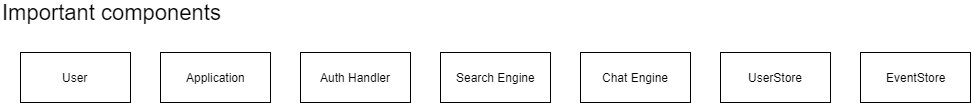

The diagram above was exported from draw.io. Its source (the exported page's mxGraphModel, read from the mxfile embedded in the PNG):
<mxGraphModel dx="1038" dy="580" grid="1" gridSize="10" guides="1" tooltips="1" connect="1" arrows="1" fold="1" page="1" pageScale="1" pageWidth="4681" pageHeight="3300" math="0" shadow="0">
  <root>
    <mxCell id="0" />
    <mxCell id="1" parent="0" />
    <mxCell id="2" value="Application" style="html=1;" vertex="1" parent="1">
      <mxGeometry x="220" y="80" width="110" height="50" as="geometry" />
    </mxCell>
    <mxCell id="3" value="&lt;font style=&quot;font-size: 22px&quot;&gt;Important components&lt;/font&gt;" style="text;html=1;strokeColor=none;fillColor=none;align=left;verticalAlign=middle;whiteSpace=wrap;rounded=0;" vertex="1" parent="1">
      <mxGeometry x="60" y="30" width="260" height="20" as="geometry" />
    </mxCell>
    <mxCell id="4" value="Auth Handler" style="html=1;" vertex="1" parent="1">
      <mxGeometry x="360" y="80" width="110" height="50" as="geometry" />
    </mxCell>
    <mxCell id="5" value="Search Engine" style="html=1;" vertex="1" parent="1">
      <mxGeometry x="500" y="80" width="110" height="50" as="geometry" />
    </mxCell>
    <mxCell id="6" value="Chat Engine" style="html=1;" vertex="1" parent="1">
      <mxGeometry x="640" y="80" width="110" height="50" as="geometry" />
    </mxCell>
    <mxCell id="7" value="UserStore" style="html=1;" vertex="1" parent="1">
      <mxGeometry x="780" y="80" width="110" height="50" as="geometry" />
    </mxCell>
    <mxCell id="8" value="EventStore" style="html=1;" vertex="1" parent="1">
      <mxGeometry x="920" y="80" width="110" height="50" as="geometry" />
    </mxCell>
    <mxCell id="9" value="User" style="html=1;" vertex="1" parent="1">
      <mxGeometry x="80" y="80" width="110" height="50" as="geometry" />
    </mxCell>
  </root>
</mxGraphModel>